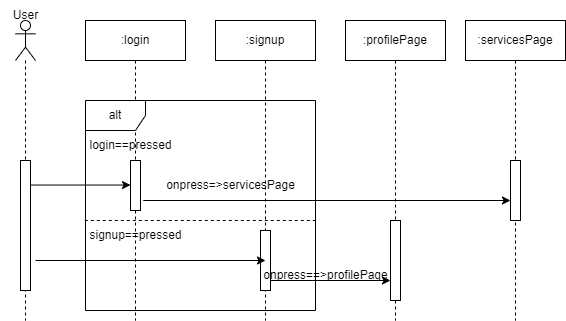

The diagram above was exported from draw.io. Its source (the exported page's mxGraphModel, read from the mxfile embedded in the PNG):
<mxGraphModel dx="699" dy="586" grid="1" gridSize="10" guides="1" tooltips="1" connect="1" arrows="1" fold="1" page="1" pageScale="1" pageWidth="850" pageHeight="1100" math="0" shadow="0">
  <root>
    <mxCell id="0" />
    <mxCell id="1" parent="0" />
    <mxCell id="K9SiGqyeCAWm410_rM1n-5" value="" style="shape=umlLifeline;perimeter=lifelinePerimeter;whiteSpace=wrap;html=1;container=1;dropTarget=0;collapsible=0;recursiveResize=0;outlineConnect=0;portConstraint=eastwest;newEdgeStyle={&quot;curved&quot;:0,&quot;rounded&quot;:0};participant=umlActor;" parent="1" vertex="1">
      <mxGeometry x="40" y="40" width="20" height="300" as="geometry" />
    </mxCell>
    <mxCell id="K9SiGqyeCAWm410_rM1n-10" value="" style="html=1;points=[[0,0,0,0,5],[0,1,0,0,-5],[1,0,0,0,5],[1,1,0,0,-5]];perimeter=orthogonalPerimeter;outlineConnect=0;targetShapes=umlLifeline;portConstraint=eastwest;newEdgeStyle={&quot;curved&quot;:0,&quot;rounded&quot;:0};" parent="K9SiGqyeCAWm410_rM1n-5" vertex="1">
      <mxGeometry x="5" y="140" width="10" height="130" as="geometry" />
    </mxCell>
    <mxCell id="K9SiGqyeCAWm410_rM1n-6" value=":login" style="shape=umlLifeline;perimeter=lifelinePerimeter;whiteSpace=wrap;html=1;container=1;dropTarget=0;collapsible=0;recursiveResize=0;outlineConnect=0;portConstraint=eastwest;newEdgeStyle={&quot;curved&quot;:0,&quot;rounded&quot;:0};" parent="1" vertex="1">
      <mxGeometry x="110" y="40" width="100" height="300" as="geometry" />
    </mxCell>
    <mxCell id="K9SiGqyeCAWm410_rM1n-7" value=":servicesPage" style="shape=umlLifeline;perimeter=lifelinePerimeter;whiteSpace=wrap;html=1;container=1;dropTarget=0;collapsible=0;recursiveResize=0;outlineConnect=0;portConstraint=eastwest;newEdgeStyle={&quot;curved&quot;:0,&quot;rounded&quot;:0};" parent="1" vertex="1">
      <mxGeometry x="490" y="40" width="100" height="300" as="geometry" />
    </mxCell>
    <mxCell id="K9SiGqyeCAWm410_rM1n-22" value="" style="html=1;points=[[0,0,0,0,5],[0,1,0,0,-5],[1,0,0,0,5],[1,1,0,0,-5]];perimeter=orthogonalPerimeter;outlineConnect=0;targetShapes=umlLifeline;portConstraint=eastwest;newEdgeStyle={&quot;curved&quot;:0,&quot;rounded&quot;:0};" parent="K9SiGqyeCAWm410_rM1n-7" vertex="1">
      <mxGeometry x="45" y="140" width="10" height="60" as="geometry" />
    </mxCell>
    <mxCell id="K9SiGqyeCAWm410_rM1n-8" value=":profilePage" style="shape=umlLifeline;perimeter=lifelinePerimeter;whiteSpace=wrap;html=1;container=1;dropTarget=0;collapsible=0;recursiveResize=0;outlineConnect=0;portConstraint=eastwest;newEdgeStyle={&quot;curved&quot;:0,&quot;rounded&quot;:0};" parent="1" vertex="1">
      <mxGeometry x="370" y="40" width="100" height="300" as="geometry" />
    </mxCell>
    <mxCell id="K9SiGqyeCAWm410_rM1n-19" value="" style="html=1;points=[[0,0,0,0,5],[0,1,0,0,-5],[1,0,0,0,5],[1,1,0,0,-5]];perimeter=orthogonalPerimeter;outlineConnect=0;targetShapes=umlLifeline;portConstraint=eastwest;newEdgeStyle={&quot;curved&quot;:0,&quot;rounded&quot;:0};" parent="K9SiGqyeCAWm410_rM1n-8" vertex="1">
      <mxGeometry x="45" y="200" width="10" height="80" as="geometry" />
    </mxCell>
    <mxCell id="K9SiGqyeCAWm410_rM1n-9" value=":signup" style="shape=umlLifeline;perimeter=lifelinePerimeter;whiteSpace=wrap;html=1;container=1;dropTarget=0;collapsible=0;recursiveResize=0;outlineConnect=0;portConstraint=eastwest;newEdgeStyle={&quot;curved&quot;:0,&quot;rounded&quot;:0};" parent="1" vertex="1">
      <mxGeometry x="240" y="40" width="100" height="300" as="geometry" />
    </mxCell>
    <mxCell id="K9SiGqyeCAWm410_rM1n-17" value="" style="html=1;points=[[0,0,0,0,5],[0,1,0,0,-5],[1,0,0,0,5],[1,1,0,0,-5]];perimeter=orthogonalPerimeter;outlineConnect=0;targetShapes=umlLifeline;portConstraint=eastwest;newEdgeStyle={&quot;curved&quot;:0,&quot;rounded&quot;:0};" parent="K9SiGqyeCAWm410_rM1n-9" vertex="1">
      <mxGeometry x="45" y="210" width="10" height="60" as="geometry" />
    </mxCell>
    <mxCell id="K9SiGqyeCAWm410_rM1n-11" value="alt" style="shape=umlFrame;whiteSpace=wrap;html=1;pointerEvents=0;" parent="1" vertex="1">
      <mxGeometry x="110" y="120" width="230" height="210" as="geometry" />
    </mxCell>
    <mxCell id="K9SiGqyeCAWm410_rM1n-12" value="login==pressed&lt;br&gt;" style="text;html=1;align=center;verticalAlign=middle;resizable=0;points=[];autosize=1;strokeColor=none;fillColor=none;" parent="1" vertex="1">
      <mxGeometry x="100" y="150" width="110" height="30" as="geometry" />
    </mxCell>
    <mxCell id="K9SiGqyeCAWm410_rM1n-13" value="" style="endArrow=none;dashed=1;html=1;rounded=0;exitX=-0.004;exitY=0.485;exitDx=0;exitDy=0;exitPerimeter=0;" parent="1" edge="1">
      <mxGeometry width="50" height="50" relative="1" as="geometry">
        <mxPoint x="109.29999999999995" y="240.0000000000001" as="sourcePoint" />
        <mxPoint x="340" y="240" as="targetPoint" />
      </mxGeometry>
    </mxCell>
    <mxCell id="K9SiGqyeCAWm410_rM1n-14" value="" style="html=1;points=[[0,0,0,0,5],[0,1,0,0,-5],[1,0,0,0,5],[1,1,0,0,-5]];perimeter=orthogonalPerimeter;outlineConnect=0;targetShapes=umlLifeline;portConstraint=eastwest;newEdgeStyle={&quot;curved&quot;:0,&quot;rounded&quot;:0};" parent="1" vertex="1">
      <mxGeometry x="155" y="180" width="10" height="50" as="geometry" />
    </mxCell>
    <mxCell id="K9SiGqyeCAWm410_rM1n-15" value="" style="endArrow=classic;html=1;rounded=0;" parent="1" edge="1">
      <mxGeometry width="50" height="50" relative="1" as="geometry">
        <mxPoint x="54.99999999999994" y="204.55" as="sourcePoint" />
        <mxPoint x="155" y="204.55" as="targetPoint" />
      </mxGeometry>
    </mxCell>
    <mxCell id="K9SiGqyeCAWm410_rM1n-16" value="signup==pressed" style="text;html=1;align=center;verticalAlign=middle;resizable=0;points=[];autosize=1;strokeColor=none;fillColor=none;" parent="1" vertex="1">
      <mxGeometry x="100" y="240" width="120" height="30" as="geometry" />
    </mxCell>
    <mxCell id="K9SiGqyeCAWm410_rM1n-18" value="" style="endArrow=classic;html=1;rounded=0;" parent="1" edge="1">
      <mxGeometry width="50" height="50" relative="1" as="geometry">
        <mxPoint x="59.99999999999994" y="280" as="sourcePoint" />
        <mxPoint x="290" y="280" as="targetPoint" />
      </mxGeometry>
    </mxCell>
    <mxCell id="K9SiGqyeCAWm410_rM1n-20" value="" style="endArrow=classic;html=1;rounded=0;" parent="1" target="K9SiGqyeCAWm410_rM1n-19" edge="1">
      <mxGeometry width="50" height="50" relative="1" as="geometry">
        <mxPoint x="295" y="300" as="sourcePoint" />
        <mxPoint x="405" y="300" as="targetPoint" />
      </mxGeometry>
    </mxCell>
    <mxCell id="K9SiGqyeCAWm410_rM1n-21" value="onpress==&amp;gt;profilePage&lt;br&gt;" style="text;html=1;align=center;verticalAlign=middle;resizable=0;points=[];autosize=1;strokeColor=none;fillColor=none;" parent="1" vertex="1">
      <mxGeometry x="275" y="280" width="150" height="30" as="geometry" />
    </mxCell>
    <mxCell id="K9SiGqyeCAWm410_rM1n-23" value="" style="endArrow=classic;html=1;rounded=0;" parent="1" target="K9SiGqyeCAWm410_rM1n-22" edge="1">
      <mxGeometry width="50" height="50" relative="1" as="geometry">
        <mxPoint x="167.7500000000001" y="220" as="sourcePoint" />
        <mxPoint x="532.25" y="220" as="targetPoint" />
      </mxGeometry>
    </mxCell>
    <mxCell id="K9SiGqyeCAWm410_rM1n-24" value="onpress=&amp;gt;servicesPage" style="text;html=1;align=center;verticalAlign=middle;resizable=0;points=[];autosize=1;strokeColor=none;fillColor=none;" parent="1" vertex="1">
      <mxGeometry x="180" y="190" width="150" height="30" as="geometry" />
    </mxCell>
    <mxCell id="K9SiGqyeCAWm410_rM1n-25" value="User" style="text;html=1;align=center;verticalAlign=middle;resizable=0;points=[];autosize=1;strokeColor=none;fillColor=none;" parent="1" vertex="1">
      <mxGeometry x="25" y="20" width="50" height="30" as="geometry" />
    </mxCell>
  </root>
</mxGraphModel>